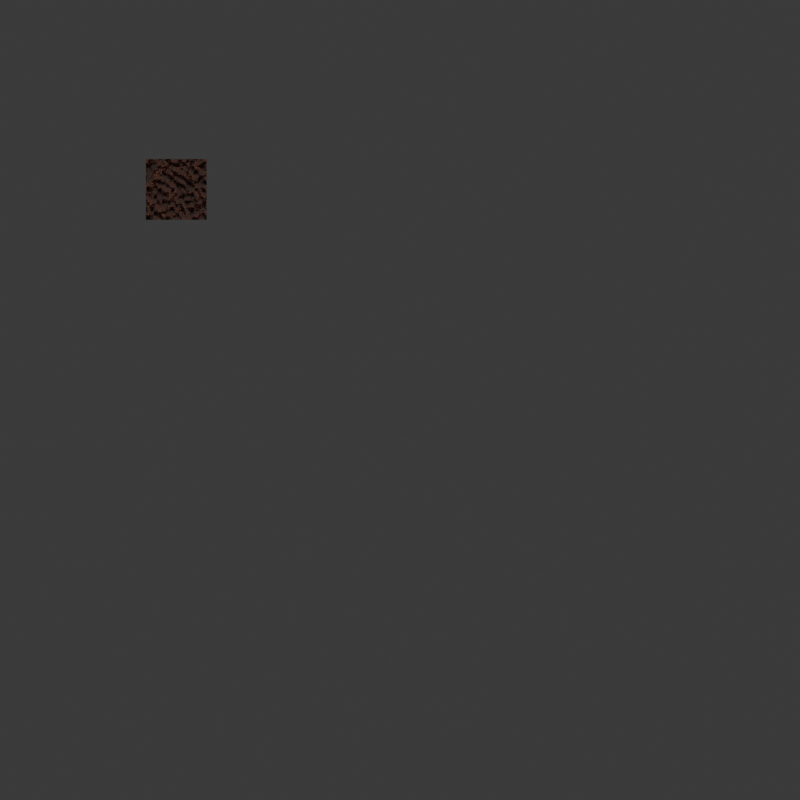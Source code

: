 # Source: Timocraft_Texturen.blend  (saved by Blender 5.0.118; exported with 4.5.12 LTS)
import bpy
from mathutils import Matrix  # noqa: F401  (used for matrix-valued properties, if any)

bpy.ops.wm.read_factory_settings(use_empty=True)
scene = bpy.context.scene
scene.name = 'Scene'

# ---- collections
col_collection = bpy.data.collections.new('Collection'); scene.collection.children.link(col_collection)

# ---- materials (node trees are filled in below, after node groups)
mat_dirt = bpy.data.materials.new('Dirt')

# ---- node groups
ng_smooth_by_angle = bpy.data.node_groups.new('Smooth by Angle', 'GeometryNodeTree')
_s = ng_smooth_by_angle.interface.new_socket(name='Mesh', in_out='OUTPUT', socket_type='NodeSocketGeometry')
_s = ng_smooth_by_angle.interface.new_socket(name='Mesh', in_out='INPUT', socket_type='NodeSocketGeometry')
_s = ng_smooth_by_angle.interface.new_socket(name='Angle', in_out='INPUT', socket_type='NodeSocketFloat')
_s.subtype = 'ANGLE'
_s.default_value = 0.5236
_s.min_value = 0.0
_s.max_value = 3.142
_s.description = 'Maximum face angle for smooth edges'
_s = ng_smooth_by_angle.interface.new_socket(name='Ignore Sharpness', in_out='INPUT', socket_type='NodeSocketBool')
_s.force_non_field = True
ng_smooth_by_angle.is_modifier = True
_N = ng_smooth_by_angle.nodes; _L = ng_smooth_by_angle.links
n0 = _N.new('GeometryNodeSetShadeSmooth'); n0.name = 'Set Shade Smooth'; n0.location = (120, -80)
n0.domain = 'EDGE'
n1 = _N.new('GeometryNodeSetShadeSmooth'); n1.name = 'Set Shade Smooth.001'; n1.location = (300, -80)
n2 = _N.new('NodeGroupOutput'); n2.name = 'Group Output'; n2.location = (480, -80)
n3 = _N.new('GeometryNodeInputMeshEdgeAngle'); n3.name = 'Edge Angle'; n3.location = (-440, -240)
n4 = _N.new('NodeGroupInput'); n4.name = 'Group Input'; n4.location = (-80, -80)
n5 = _N.new('GeometryNodeInputEdgeSmooth'); n5.name = 'Is Edge Smooth'; n5.location = (-260, -120)
n6 = _N.new('GeometryNodeInputShadeSmooth'); n6.name = 'Is Shade Smooth'; n6.location = (-440, -397)
n7 = _N.new('FunctionNodeCompare'); n7.name = 'Compare'; n7.location = (-260, -260)
n7.operation = 'LESS_EQUAL'
n7.inputs[6].default_value = (0.0, 0.0, 0.0, 0.0)
n7.inputs[7].default_value = (0.0, 0.0, 0.0, 0.0)
n8 = _N.new('FunctionNodeBooleanMath'); n8.name = 'Boolean Math.001'; n8.location = (-80, -260)
n9 = _N.new('NodeGroupInput'); n9.name = 'Group Input.001'; n9.location = (-440, -329)
n10 = _N.new('NodeGroupInput'); n10.name = 'Group Input.002'; n10.location = (-259, -189)
n11 = _N.new('FunctionNodeBooleanMath'); n11.name = 'Boolean Math'; n11.location = (-80, -149)
n11.operation = 'OR'
n12 = _N.new('FunctionNodeBooleanMath'); n12.name = 'Boolean Math.002'; n12.location = (-260, -380)
n12.operation = 'OR'
n13 = _N.new('NodeGroupInput'); n13.name = 'Group Input.003'; n13.location = (-440, -460)
_L.new(n3.outputs[0], n7.inputs[0])
_L.new(n1.outputs[0], n2.inputs[0])
_L.new(n9.outputs[1], n7.inputs[1])
_L.new(n7.outputs[0], n8.inputs[0])
_L.new(n4.outputs[0], n0.inputs[0])
_L.new(n0.outputs[0], n1.inputs[0])
_L.new(n8.outputs[0], n0.inputs[2])
_L.new(n10.outputs[2], n11.inputs[1])
_L.new(n5.outputs[0], n11.inputs[0])
_L.new(n11.outputs[0], n0.inputs[1])
_L.new(n13.outputs[2], n12.inputs[1])
_L.new(n6.outputs[0], n12.inputs[0])
_L.new(n12.outputs[0], n8.inputs[1])
n2.is_active_output = True

# ---- material node trees
mat_dirt.use_nodes = True; mat_dirt.node_tree.nodes.clear()
_N = mat_dirt.node_tree.nodes; _L = mat_dirt.node_tree.links
n0 = _N.new('ShaderNodeBsdfPrincipled'); n0.name = 'Principled BSDF'; n0.location = (87, 67)
n1 = _N.new('ShaderNodeOutputMaterial'); n1.name = 'Material Output'; n1.location = (458, 70)
n2 = _N.new('ShaderNodeValToRGB'); n2.name = 'Color Ramp'; n2.location = (-461, -62)
while len(n2.color_ramp.elements) > 1: n2.color_ramp.elements.remove(n2.color_ramp.elements[-1])
n2.color_ramp.elements[0].position = 0.4364; n2.color_ramp.elements[0].color = (0.1394, 0.02992, 0.006913, 1.0)
_e = n2.color_ramp.elements.new(0.9455); _e.color = (1.0, 0.2172, 0.0652, 1.0)
n3 = _N.new('ShaderNodeTexNoise'); n3.name = 'Noise Texture'; n3.location = (-369, 294)
n3.width = 145
n3.inputs[2].default_value = 15.0
n3.inputs[3].default_value = 15.0
n4 = _N.new('ShaderNodeBump'); n4.name = 'Bump'; n4.location = (-128, -183)
n4.inputs[0].default_value = 2.0
n4.inputs[1].default_value = 3.201
n4.inputs[2].default_value = 3.2
_L.new(n0.outputs[0], n1.inputs[0])
_L.new(n3.outputs[0], n2.inputs[0])
_L.new(n2.outputs[0], n0.inputs[0])
_L.new(n4.outputs[0], n0.inputs[5])
_L.new(n3.outputs[0], n4.inputs[3])
n1.is_active_output = True

# ---- world
world_world = bpy.data.worlds.new('World'); scene.world = world_world
world_world.use_nodes = True; world_world.node_tree.nodes.clear()
_N = world_world.node_tree.nodes; _L = world_world.node_tree.links
n0 = _N.new('ShaderNodeOutputWorld'); n0.name = 'World Output'; n0.location = (200, 100)
n1 = _N.new('ShaderNodeBackground'); n1.name = 'Background'; n1.location = (-200, 100)
n1.inputs[0].default_value = (0.05088, 0.05088, 0.05088, 1.0)
_L.new(n1.outputs[0], n0.inputs[0])
n0.is_active_output = True
world_world.color = (0.05088, 0.05088, 0.05088)
world_world.sun_shadow_jitter_overblur = 0.0

# ---- cameras
cam_camera = bpy.data.cameras.new('Camera')
cam_camera.type = 'ORTHO'
cam_camera.clip_end = 100.0
cam_camera.ortho_scale = 26.31

# ---- lights
light_sun_002 = bpy.data.lights.new('Sun.002', 'SUN')
light_sun_002.angle = 3.142
light_sun_002.energy = 2.5

# ---- meshes
me_plane = bpy.data.meshes.new('Plane')
me_plane.from_pydata([(-1.0, -1.0, 0.0), (1.0, -1.0, 0.0), (-1.0, 1.0, 0.0), (1.0, 1.0, 0.0)], [], [(0, 1, 3, 2)])
me_plane.polygons.foreach_set('use_smooth', [True] * 1)
_uv = me_plane.uv_layers.new(name='UVMap')
_uv.uv.foreach_set('vector', [0.0, 0.0, 1.0, 0.0, 1.0, 1.0, 0.0, 1.0])
me_plane.materials.append(mat_dirt)
me_plane.update()

# ---- objects
ob_camera = bpy.data.objects.new('Camera', cam_camera)
ob_plane = bpy.data.objects.new('Plane', me_plane)
ob_sun = bpy.data.objects.new('Sun', light_sun_002)

# ---- transforms, parenting, visibility, modifiers, constraints
ob_camera.location = (7.359, -6.926, 4.958)
ob_camera.lock_rotations_4d = False
ob_camera.empty_display_type = 'ARROWS'
ob_camera.color = (0.0, 0.0, 0.0, 0.0)
ob_camera.display_type = 'WIRE'
ob_camera.lineart.crease_threshold = 0.0
ob_plane.location = (0.0, 0.0, 0.0)
_m = ob_plane.modifiers.new('Smooth by Angle', 'NODES')
_m.node_group = ng_smooth_by_angle
_m.use_pin_to_last = True
_m.show_group_selector = False
ob_sun.location = (2.48, 0.1641, 10.21)
ob_sun.rotation_euler = (0.3266, -1.268, -1.93)

# ---- collection membership
col_collection.objects.link(ob_camera)
col_collection.objects.link(ob_plane)
col_collection.objects.link(ob_sun)

# ---- scene / render settings (as saved in the file)
scene.camera = ob_camera
scene.frame_start = 1; scene.frame_end = 250; scene.frame_set(1)
scene.render.engine = 'BLENDER_EEVEE_NEXT'
scene.render.resolution_x = 2048
scene.render.resolution_y = 2048
scene.render.bake_bias = 0.0
scene.render.bake_samples = 0
scene.cycles.sampling_pattern = 'TABULATED_SOBOL'
scene.eevee.use_volume_custom_range = False
bpy.context.view_layer.update()
